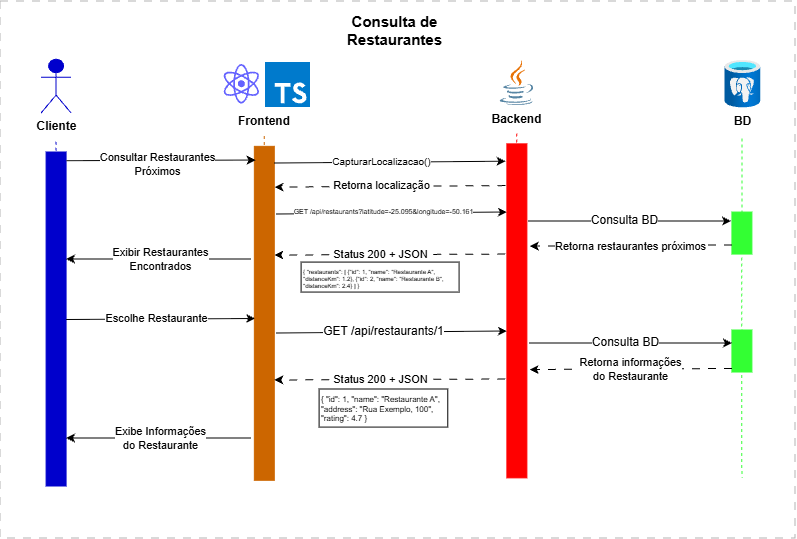

The diagram above was exported from draw.io. Its source (the exported page's mxGraphModel, read from the mxfile embedded in the PNG):
<mxGraphModel dx="896" dy="458" grid="0" gridSize="10" guides="1" tooltips="1" connect="1" arrows="1" fold="1" page="1" pageScale="1" pageWidth="827" pageHeight="1169" math="0" shadow="0">
  <root>
    <mxCell id="0" />
    <mxCell id="1" parent="0" />
    <mxCell id="N5c99z-HUoJozcxZWMfu-1" parent="1" style="rounded=0;whiteSpace=wrap;html=1;dashed=1;dashPattern=8 8;strokeColor=#B3B3B3;" value="" vertex="1">
      <mxGeometry height="537" width="795" x="19" y="14" as="geometry" />
    </mxCell>
    <mxCell id="N5c99z-HUoJozcxZWMfu-2" parent="1" style="shape=umlActor;verticalLabelPosition=bottom;verticalAlign=top;html=1;outlineConnect=0;fillColor=#0000CC;strokeColor=#0000CC;" value="&lt;b&gt;Cliente&lt;/b&gt;" vertex="1">
      <mxGeometry height="53.75" width="30" x="60" y="72.25" as="geometry" />
    </mxCell>
    <mxCell id="N5c99z-HUoJozcxZWMfu-3" parent="1" style="text;html=1;whiteSpace=wrap;strokeColor=none;fillColor=none;align=center;verticalAlign=middle;rounded=0;fontStyle=1" value="&lt;span style=&quot;font-size: 15px;&quot;&gt;Consulta de Restaurantes&lt;/span&gt;" vertex="1">
      <mxGeometry height="30" width="187" x="320" y="28" as="geometry" />
    </mxCell>
    <mxCell id="N5c99z-HUoJozcxZWMfu-4" parent="1" style="rounded=0;whiteSpace=wrap;html=1;rotation=90;fillColor=#0000CC;strokeColor=#0000CC;" value="" vertex="1">
      <mxGeometry height="20" width="334" x="-92" y="322" as="geometry" />
    </mxCell>
    <mxCell id="N5c99z-HUoJozcxZWMfu-7" edge="1" parent="1" style="endArrow=none;dashed=1;html=1;rounded=0;entryX=0;entryY=0.5;entryDx=0;entryDy=0;strokeColor=#0000CC;" target="N5c99z-HUoJozcxZWMfu-4" value="">
      <mxGeometry height="50" relative="1" width="50" as="geometry">
        <mxPoint x="75" y="154.65" as="sourcePoint" />
        <mxPoint x="214" y="228" as="targetPoint" />
      </mxGeometry>
    </mxCell>
    <mxCell id="N5c99z-HUoJozcxZWMfu-14" parent="1" style="shape=image;html=1;verticalAlign=top;verticalLabelPosition=bottom;labelBackgroundColor=#ffffff;imageAspect=0;aspect=fixed;image=https://icons.diagrams.net/icon-cache1/Unicons_Line_vol_5-2967/react-763.svg" value="" vertex="1">
      <mxGeometry height="47.5" width="47.5" x="237" y="73.5" as="geometry" />
    </mxCell>
    <mxCell id="N5c99z-HUoJozcxZWMfu-15" parent="1" style="shape=image;html=1;verticalAlign=top;verticalLabelPosition=bottom;labelBackgroundColor=#ffffff;imageAspect=0;aspect=fixed;image=https://icons.diagrams.net/assets/developer/1/Typescript.svg;" value="" vertex="1">
      <mxGeometry height="45" width="45" x="284.5" y="75.5" as="geometry" />
    </mxCell>
    <mxCell id="N5c99z-HUoJozcxZWMfu-17" parent="1" style="text;html=1;whiteSpace=wrap;strokeColor=none;fillColor=none;align=center;verticalAlign=middle;rounded=0;" value="&lt;b&gt;Frontend&lt;/b&gt;" vertex="1">
      <mxGeometry height="30" width="60" x="253.25" y="119" as="geometry" />
    </mxCell>
    <mxCell id="N5c99z-HUoJozcxZWMfu-18" parent="1" style="rounded=0;whiteSpace=wrap;html=1;rotation=90;fillColor=#CC6600;strokeColor=#CC6600;" value="" vertex="1">
      <mxGeometry height="20" width="334" x="116.25" y="316.35" as="geometry" />
    </mxCell>
    <mxCell id="N5c99z-HUoJozcxZWMfu-19" edge="1" parent="1" style="endArrow=none;dashed=1;html=1;rounded=0;entryX=0;entryY=0.5;entryDx=0;entryDy=0;strokeColor=#CC6600;" target="N5c99z-HUoJozcxZWMfu-18" value="">
      <mxGeometry height="50" relative="1" width="50" as="geometry">
        <mxPoint x="283.25" y="149" as="sourcePoint" />
        <mxPoint x="422.25" y="222.35" as="targetPoint" />
      </mxGeometry>
    </mxCell>
    <mxCell id="N5c99z-HUoJozcxZWMfu-20" parent="1" style="rounded=0;whiteSpace=wrap;html=1;rotation=90;fillColor=#FF0000;strokeColor=#FF0000;" value="" vertex="1">
      <mxGeometry height="20" width="334" x="368.77" y="313.85" as="geometry" />
    </mxCell>
    <mxCell id="N5c99z-HUoJozcxZWMfu-21" edge="1" parent="1" style="endArrow=none;dashed=1;html=1;rounded=0;entryX=0;entryY=0.5;entryDx=0;entryDy=0;strokeColor=#FF0000;fillColor=#FF0000;" target="N5c99z-HUoJozcxZWMfu-20" value="">
      <mxGeometry height="50" relative="1" width="50" as="geometry">
        <mxPoint x="535.77" y="146.5" as="sourcePoint" />
        <mxPoint x="674.77" y="219.85000000000002" as="targetPoint" />
      </mxGeometry>
    </mxCell>
    <mxCell id="N5c99z-HUoJozcxZWMfu-22" parent="1" style="shape=image;html=1;verticalAlign=top;verticalLabelPosition=bottom;labelBackgroundColor=#ffffff;imageAspect=0;aspect=fixed;image=https://icons.diagrams.net/assets/developer/1/Java_SDK.svg;" value="&lt;b&gt;Backend&lt;/b&gt;" vertex="1">
      <mxGeometry height="45" width="33.55" x="519" y="73.5" as="geometry" />
    </mxCell>
    <mxCell id="N5c99z-HUoJozcxZWMfu-31" parent="1" style="rounded=0;whiteSpace=wrap;html=1;rotation=90;fillColor=#33FF33;strokeColor=#33FF33;" value="" vertex="1">
      <mxGeometry height="20" width="42.02" x="739.78" y="236.07" as="geometry" />
    </mxCell>
    <mxCell id="N5c99z-HUoJozcxZWMfu-32" edge="1" parent="1" style="endArrow=none;dashed=1;html=1;rounded=0;entryX=0;entryY=0.5;entryDx=0;entryDy=0;strokeColor=#33FF33;fillColor=#FF0000;" target="N5c99z-HUoJozcxZWMfu-31" value="">
      <mxGeometry height="50" relative="1" width="50" as="geometry">
        <mxPoint x="760.78" y="151.5" as="sourcePoint" />
        <mxPoint x="899.78" y="224.85000000000002" as="targetPoint" />
      </mxGeometry>
    </mxCell>
    <mxCell id="N5c99z-HUoJozcxZWMfu-35" parent="1" style="image;aspect=fixed;html=1;points=[];align=center;fontSize=12;image=img/lib/azure2/databases/Azure_Database_PostgreSQL_Server.svg;fontStyle=1" value="BD" vertex="1">
      <mxGeometry height="47.5" width="35.63" x="744" y="73.5" as="geometry" />
    </mxCell>
    <mxCell id="N5c99z-HUoJozcxZWMfu-50" edge="1" parent="1" source="N5c99z-HUoJozcxZWMfu-4" style="endArrow=classic;html=1;rounded=0;exitX=0.026;exitY=-0.025;exitDx=0;exitDy=0;exitPerimeter=0;entryX=0.041;entryY=0.937;entryDx=0;entryDy=0;entryPerimeter=0;" target="N5c99z-HUoJozcxZWMfu-18" value="">
      <mxGeometry height="50" relative="1" width="50" as="geometry">
        <mxPoint x="212" y="214" as="sourcePoint" />
        <mxPoint x="262" y="164" as="targetPoint" />
      </mxGeometry>
    </mxCell>
    <mxCell id="N5c99z-HUoJozcxZWMfu-51" connectable="0" parent="N5c99z-HUoJozcxZWMfu-50" style="edgeLabel;html=1;align=center;verticalAlign=middle;resizable=0;points=[];" value="Consultar Restaurantes&lt;div&gt;Próximos&lt;/div&gt;" vertex="1">
      <mxGeometry relative="1" x="-0.1852" as="geometry">
        <mxPoint x="13" y="4" as="offset" />
      </mxGeometry>
    </mxCell>
    <mxCell id="N5c99z-HUoJozcxZWMfu-52" edge="1" parent="1" style="endArrow=classic;html=1;rounded=0;exitX=0.026;exitY=-0.025;exitDx=0;exitDy=0;exitPerimeter=0;entryX=0.052;entryY=1.064;entryDx=0;entryDy=0;entryPerimeter=0;" target="N5c99z-HUoJozcxZWMfu-20" value="">
      <mxGeometry height="50" relative="1" width="50" as="geometry">
        <mxPoint x="293.25" y="176" as="sourcePoint" />
        <mxPoint x="482.25" y="175" as="targetPoint" />
      </mxGeometry>
    </mxCell>
    <mxCell id="N5c99z-HUoJozcxZWMfu-53" connectable="0" parent="N5c99z-HUoJozcxZWMfu-52" style="edgeLabel;html=1;align=center;verticalAlign=middle;resizable=0;points=[];fontSize=7;fontStyle=0" value="&lt;font size=&quot;1&quot;&gt;CapturarLocalizacao()&lt;/font&gt;" vertex="1">
      <mxGeometry relative="1" x="-0.1852" as="geometry">
        <mxPoint x="13" y="-1" as="offset" />
      </mxGeometry>
    </mxCell>
    <mxCell id="N5c99z-HUoJozcxZWMfu-55" edge="1" parent="1" style="endArrow=classic;html=1;rounded=0;exitX=0.026;exitY=-0.025;exitDx=0;exitDy=0;exitPerimeter=0;entryX=0.052;entryY=1.064;entryDx=0;entryDy=0;entryPerimeter=0;" value="">
      <mxGeometry height="50" relative="1" width="50" as="geometry">
        <mxPoint x="295.02" y="227" as="sourcePoint" />
        <mxPoint x="525.77" y="225" as="targetPoint" />
      </mxGeometry>
    </mxCell>
    <mxCell id="N5c99z-HUoJozcxZWMfu-56" connectable="0" parent="N5c99z-HUoJozcxZWMfu-55" style="edgeLabel;html=1;align=center;verticalAlign=middle;resizable=0;points=[];fontSize=7;fontStyle=0" value="&lt;font&gt;GET /api/restaurants?latitude=-25.095&amp;amp;longitude=-50.161&lt;/font&gt;" vertex="1">
      <mxGeometry relative="1" x="-0.1852" as="geometry">
        <mxPoint x="13" y="-1" as="offset" />
      </mxGeometry>
    </mxCell>
    <mxCell id="N5c99z-HUoJozcxZWMfu-57" edge="1" parent="1" source="N5c99z-HUoJozcxZWMfu-20" style="endArrow=classic;html=1;rounded=0;exitX=0.125;exitY=1.064;exitDx=0;exitDy=0;exitPerimeter=0;entryX=0.122;entryY=-0.012;entryDx=0;entryDy=0;entryPerimeter=0;dashed=1;dashPattern=8 8;" target="N5c99z-HUoJozcxZWMfu-18" value="">
      <mxGeometry height="50" relative="1" width="50" as="geometry">
        <mxPoint x="266" y="213" as="sourcePoint" />
        <mxPoint x="316" y="163" as="targetPoint" />
      </mxGeometry>
    </mxCell>
    <mxCell id="N5c99z-HUoJozcxZWMfu-58" connectable="0" parent="N5c99z-HUoJozcxZWMfu-57" style="edgeLabel;html=1;align=center;verticalAlign=middle;resizable=0;points=[];" value="Retorna localização" vertex="1">
      <mxGeometry relative="1" x="0.1579" y="-1" as="geometry">
        <mxPoint x="9" as="offset" />
      </mxGeometry>
    </mxCell>
    <mxCell id="N5c99z-HUoJozcxZWMfu-59" edge="1" parent="1" style="endArrow=classic;html=1;rounded=0;" value="">
      <mxGeometry height="50" relative="1" width="50" as="geometry">
        <mxPoint x="547.33" y="234" as="sourcePoint" />
        <mxPoint x="750" y="234" as="targetPoint" />
      </mxGeometry>
    </mxCell>
    <mxCell id="N5c99z-HUoJozcxZWMfu-60" connectable="0" parent="N5c99z-HUoJozcxZWMfu-59" style="edgeLabel;html=1;align=center;verticalAlign=middle;resizable=0;points=[];fontSize=7;fontStyle=0" value="&lt;font style=&quot;font-size: 12px;&quot;&gt;Consulta BD&lt;/font&gt;" vertex="1">
      <mxGeometry relative="1" x="-0.1852" as="geometry">
        <mxPoint x="13" y="-1" as="offset" />
      </mxGeometry>
    </mxCell>
    <mxCell id="N5c99z-HUoJozcxZWMfu-61" edge="1" parent="1" style="endArrow=classic;html=1;rounded=0;exitX=0.125;exitY=1.064;exitDx=0;exitDy=0;exitPerimeter=0;dashed=1;dashPattern=8 8;" value="">
      <mxGeometry height="50" relative="1" width="50" as="geometry">
        <mxPoint x="750.78" y="258" as="sourcePoint" />
        <mxPoint x="548.67" y="259" as="targetPoint" />
      </mxGeometry>
    </mxCell>
    <mxCell id="N5c99z-HUoJozcxZWMfu-62" connectable="0" parent="N5c99z-HUoJozcxZWMfu-61" style="edgeLabel;html=1;align=center;verticalAlign=middle;resizable=0;points=[];" value="Retorna restaurantes próximos" vertex="1">
      <mxGeometry relative="1" x="0.1579" y="-1" as="geometry">
        <mxPoint x="16" y="1" as="offset" />
      </mxGeometry>
    </mxCell>
    <mxCell id="N5c99z-HUoJozcxZWMfu-63" edge="1" parent="1" style="endArrow=none;dashed=1;html=1;rounded=0;entryX=0;entryY=0.5;entryDx=0;entryDy=0;strokeColor=#33FF33;fillColor=#FF0000;" value="">
      <mxGeometry height="50" relative="1" width="50" as="geometry">
        <mxPoint x="760.56" y="270.5" as="sourcePoint" />
        <mxPoint x="760.78" y="344" as="targetPoint" />
      </mxGeometry>
    </mxCell>
    <mxCell id="N5c99z-HUoJozcxZWMfu-66" edge="1" parent="1" style="endArrow=classic;html=1;rounded=0;exitX=0.125;exitY=1.064;exitDx=0;exitDy=0;exitPerimeter=0;entryX=0.122;entryY=-0.012;entryDx=0;entryDy=0;entryPerimeter=0;dashed=1;dashPattern=8 8;" value="">
      <mxGeometry height="50" relative="1" width="50" as="geometry">
        <mxPoint x="524.25" y="267.08" as="sourcePoint" />
        <mxPoint x="293.25" y="268.08" as="targetPoint" />
      </mxGeometry>
    </mxCell>
    <mxCell id="N5c99z-HUoJozcxZWMfu-67" connectable="0" parent="N5c99z-HUoJozcxZWMfu-66" style="edgeLabel;html=1;align=center;verticalAlign=middle;resizable=0;points=[];" value="Status 200 + JSON" vertex="1">
      <mxGeometry relative="1" x="0.1579" y="-1" as="geometry">
        <mxPoint x="9" as="offset" />
      </mxGeometry>
    </mxCell>
    <mxCell id="N5c99z-HUoJozcxZWMfu-72" parent="1" style="text;whiteSpace=wrap;fontSize=6;strokeColor=default;" value="{ &quot;restaurants&quot;: [ {&quot;id&quot;: 1, &quot;name&quot;: &quot;Restaurante A&quot;, &quot;distanceKm&quot;: 1.2}, {&quot;id&quot;: 2, &quot;name&quot;: &quot;Restaurante B&quot;, &quot;distanceKm&quot;: 2.4} ] }" vertex="1">
      <mxGeometry height="30" width="158" x="320" y="275.08" as="geometry" />
    </mxCell>
    <mxCell id="N5c99z-HUoJozcxZWMfu-73" edge="1" parent="1" style="endArrow=classic;html=1;rounded=0;entryX=0.122;entryY=-0.012;entryDx=0;entryDy=0;entryPerimeter=0;" value="">
      <mxGeometry height="50" relative="1" width="50" as="geometry">
        <mxPoint x="269.82" y="272" as="sourcePoint" />
        <mxPoint x="85" y="272" as="targetPoint" />
      </mxGeometry>
    </mxCell>
    <mxCell id="N5c99z-HUoJozcxZWMfu-74" connectable="0" parent="N5c99z-HUoJozcxZWMfu-73" style="edgeLabel;html=1;align=center;verticalAlign=middle;resizable=0;points=[];" value="Exibir Restaurantes&lt;div&gt;Encontrados&lt;/div&gt;" vertex="1">
      <mxGeometry relative="1" x="0.1579" y="-1" as="geometry">
        <mxPoint x="16" y="1" as="offset" />
      </mxGeometry>
    </mxCell>
    <mxCell id="N5c99z-HUoJozcxZWMfu-75" edge="1" parent="1" style="endArrow=classic;html=1;rounded=0;exitX=0.026;exitY=-0.025;exitDx=0;exitDy=0;exitPerimeter=0;entryX=0.041;entryY=0.937;entryDx=0;entryDy=0;entryPerimeter=0;" value="">
      <mxGeometry height="50" relative="1" width="50" as="geometry">
        <mxPoint x="85" y="332.5" as="sourcePoint" />
        <mxPoint x="274" y="331.5" as="targetPoint" />
      </mxGeometry>
    </mxCell>
    <mxCell id="N5c99z-HUoJozcxZWMfu-76" connectable="0" parent="N5c99z-HUoJozcxZWMfu-75" style="edgeLabel;html=1;align=center;verticalAlign=middle;resizable=0;points=[];" value="Escolhe Restaurante" vertex="1">
      <mxGeometry relative="1" x="-0.1852" as="geometry">
        <mxPoint x="13" y="-1" as="offset" />
      </mxGeometry>
    </mxCell>
    <mxCell id="N5c99z-HUoJozcxZWMfu-79" edge="1" parent="1" style="endArrow=classic;html=1;rounded=0;exitX=0.026;exitY=-0.025;exitDx=0;exitDy=0;exitPerimeter=0;entryX=0.052;entryY=1.064;entryDx=0;entryDy=0;entryPerimeter=0;" value="">
      <mxGeometry height="50" relative="1" width="50" as="geometry">
        <mxPoint x="295.02" y="346" as="sourcePoint" />
        <mxPoint x="525.77" y="344" as="targetPoint" />
      </mxGeometry>
    </mxCell>
    <mxCell id="N5c99z-HUoJozcxZWMfu-80" connectable="0" parent="N5c99z-HUoJozcxZWMfu-79" style="edgeLabel;html=1;align=center;verticalAlign=middle;resizable=0;points=[];fontSize=12;fontStyle=0" value="GET /api/restaurants/1" vertex="1">
      <mxGeometry relative="1" x="-0.1852" as="geometry">
        <mxPoint x="13" y="-1" as="offset" />
      </mxGeometry>
    </mxCell>
    <mxCell id="N5c99z-HUoJozcxZWMfu-81" parent="1" style="rounded=0;whiteSpace=wrap;html=1;rotation=90;fillColor=#33FF33;strokeColor=#33FF33;" value="" vertex="1">
      <mxGeometry height="20" width="42.02" x="739.7800000000001" y="354.01" as="geometry" />
    </mxCell>
    <mxCell id="N5c99z-HUoJozcxZWMfu-82" edge="1" parent="1" style="endArrow=classic;html=1;rounded=0;" value="">
      <mxGeometry height="50" relative="1" width="50" as="geometry">
        <mxPoint x="548.12" y="356" as="sourcePoint" />
        <mxPoint x="750.79" y="356" as="targetPoint" />
      </mxGeometry>
    </mxCell>
    <mxCell id="N5c99z-HUoJozcxZWMfu-83" connectable="0" parent="N5c99z-HUoJozcxZWMfu-82" style="edgeLabel;html=1;align=center;verticalAlign=middle;resizable=0;points=[];fontSize=7;fontStyle=0" value="&lt;font style=&quot;font-size: 12px;&quot;&gt;Consulta BD&lt;/font&gt;" vertex="1">
      <mxGeometry relative="1" x="-0.1852" as="geometry">
        <mxPoint x="13" y="-1" as="offset" />
      </mxGeometry>
    </mxCell>
    <mxCell id="N5c99z-HUoJozcxZWMfu-85" edge="1" parent="1" style="endArrow=classic;html=1;rounded=0;exitX=0.125;exitY=1.064;exitDx=0;exitDy=0;exitPerimeter=0;dashed=1;dashPattern=8 8;" value="">
      <mxGeometry height="50" relative="1" width="50" as="geometry">
        <mxPoint x="750.79" y="381.5" as="sourcePoint" />
        <mxPoint x="548.68" y="382.5" as="targetPoint" />
      </mxGeometry>
    </mxCell>
    <mxCell id="N5c99z-HUoJozcxZWMfu-86" connectable="0" parent="N5c99z-HUoJozcxZWMfu-85" style="edgeLabel;html=1;align=center;verticalAlign=middle;resizable=0;points=[];" value="Retorna informações&lt;div&gt;do Restaurante&lt;/div&gt;" vertex="1">
      <mxGeometry relative="1" x="0.1579" y="-1" as="geometry">
        <mxPoint x="16" y="1" as="offset" />
      </mxGeometry>
    </mxCell>
    <mxCell id="N5c99z-HUoJozcxZWMfu-87" edge="1" parent="1" style="endArrow=none;dashed=1;html=1;rounded=0;entryX=0;entryY=0.5;entryDx=0;entryDy=0;strokeColor=#33FF33;fillColor=#FF0000;" value="">
      <mxGeometry height="50" relative="1" width="50" as="geometry">
        <mxPoint x="760.61" y="388" as="sourcePoint" />
        <mxPoint x="760.79" y="490.85" as="targetPoint" />
      </mxGeometry>
    </mxCell>
    <mxCell id="N5c99z-HUoJozcxZWMfu-88" edge="1" parent="1" style="endArrow=classic;html=1;rounded=0;exitX=0.125;exitY=1.064;exitDx=0;exitDy=0;exitPerimeter=0;entryX=0.122;entryY=-0.012;entryDx=0;entryDy=0;entryPerimeter=0;dashed=1;dashPattern=8 8;" value="">
      <mxGeometry height="50" relative="1" width="50" as="geometry">
        <mxPoint x="524.25" y="392" as="sourcePoint" />
        <mxPoint x="293.25" y="393" as="targetPoint" />
      </mxGeometry>
    </mxCell>
    <mxCell id="N5c99z-HUoJozcxZWMfu-89" connectable="0" parent="N5c99z-HUoJozcxZWMfu-88" style="edgeLabel;html=1;align=center;verticalAlign=middle;resizable=0;points=[];" value="Status 200 + JSON" vertex="1">
      <mxGeometry relative="1" x="0.1579" y="-1" as="geometry">
        <mxPoint x="9" as="offset" />
      </mxGeometry>
    </mxCell>
    <mxCell id="N5c99z-HUoJozcxZWMfu-90" parent="1" style="text;whiteSpace=wrap;strokeColor=default;fontSize=8;" value="{ &quot;id&quot;: 1, &quot;name&quot;: &quot;Restaurante A&quot;, &quot;address&quot;: &quot;Rua Exemplo, 100&quot;, &quot;rating&quot;: 4.7 }" vertex="1">
      <mxGeometry height="38.11" width="128.67" x="338" y="402" as="geometry" />
    </mxCell>
    <mxCell id="N5c99z-HUoJozcxZWMfu-93" edge="1" parent="1" style="endArrow=classic;html=1;rounded=0;entryX=0.122;entryY=-0.012;entryDx=0;entryDy=0;entryPerimeter=0;" value="">
      <mxGeometry height="50" relative="1" width="50" as="geometry">
        <mxPoint x="269.82" y="451" as="sourcePoint" />
        <mxPoint x="85" y="451" as="targetPoint" />
      </mxGeometry>
    </mxCell>
    <mxCell id="N5c99z-HUoJozcxZWMfu-94" connectable="0" parent="N5c99z-HUoJozcxZWMfu-93" style="edgeLabel;html=1;align=center;verticalAlign=middle;resizable=0;points=[];" value="Exibe Informações&lt;div&gt;do Restaurante&lt;/div&gt;" vertex="1">
      <mxGeometry relative="1" x="0.1579" y="-1" as="geometry">
        <mxPoint x="16" y="1" as="offset" />
      </mxGeometry>
    </mxCell>
  </root>
</mxGraphModel>